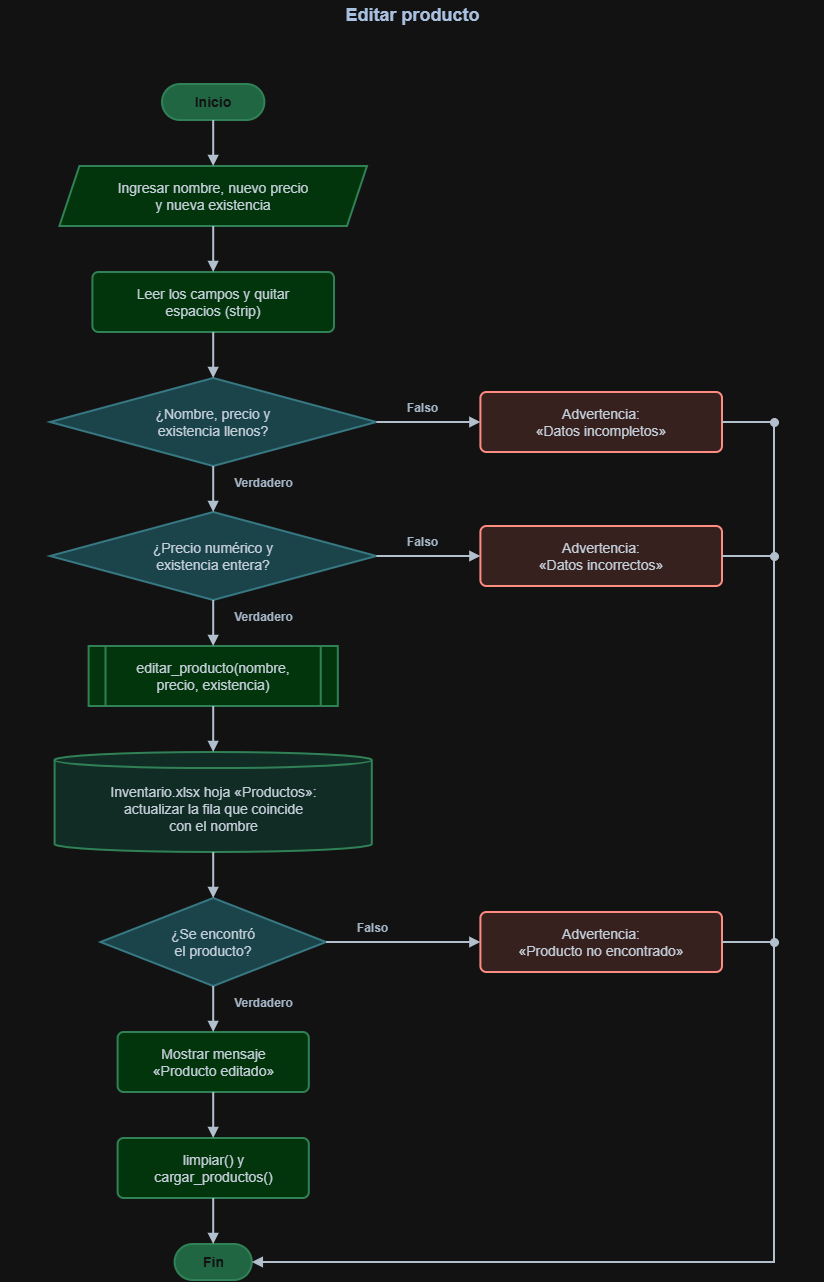

The diagram above was exported from draw.io. Its source (the exported page's mxGraphModel, read from the mxfile embedded in the PNG):
<mxGraphModel dx="2575" dy="1318" grid="1" gridSize="10" guides="1" tooltips="1" connect="1" arrows="1" fold="1" page="1" pageScale="1" pageWidth="827" pageHeight="1169" math="0" shadow="0">
  <root>
    <mxCell id="0" />
    <mxCell id="1" parent="0" />
    <mxCell id="Fq54IJOksXWOHFugp3kF-1" parent="1" style="text;html=1;align=center;verticalAlign=middle;fontStyle=1;fontSize=18;fontColor=#1F3A5F;" value="Editar producto" vertex="1">
      <mxGeometry height="30" width="824" y="12" as="geometry" />
    </mxCell>
    <mxCell id="Fq54IJOksXWOHFugp3kF-3" parent="1" style="rounded=1;arcSize=50;whiteSpace=wrap;html=1;fillColor=#74C69D;strokeColor=#4FAE7B;strokeWidth=2;fontColor=#FFFFFF;fontSize=14;fontStyle=1;" value="Inicio" vertex="1">
      <mxGeometry height="36" width="102.4" x="162" y="96" as="geometry" />
    </mxCell>
    <mxCell id="Fq54IJOksXWOHFugp3kF-4" parent="1" style="shape=parallelogram;perimeter=parallelogramPerimeter;fixedSize=1;size=20;whiteSpace=wrap;html=1;fillColor=#BBF7C6;strokeColor=#4FAE7B;strokeWidth=2;fontColor=#1B2733;fontSize=14;" value="Ingresar nombre, nuevo precio&lt;br&gt;y nueva existencia" vertex="1">
      <mxGeometry height="60" width="307.6" x="59.4" y="178" as="geometry" />
    </mxCell>
    <mxCell id="Fq54IJOksXWOHFugp3kF-5" parent="1" style="rounded=1;arcSize=10;whiteSpace=wrap;html=1;fillColor=#BBF7C6;strokeColor=#4FAE7B;strokeWidth=2;fontColor=#1B2733;fontSize=14;" value="Leer los campos y quitar&lt;br&gt;espacios (strip)" vertex="1">
      <mxGeometry height="60" width="241.6" x="92.4" y="284" as="geometry" />
    </mxCell>
    <mxCell id="Fq54IJOksXWOHFugp3kF-6" parent="1" style="rhombus;whiteSpace=wrap;html=1;fillColor=#A8D8DF;strokeColor=#5BA7B3;strokeWidth=2;fontColor=#1B2733;fontSize=14;" value="¿Nombre, precio y&lt;br&gt;existencia llenos?" vertex="1">
      <mxGeometry height="88" width="326.4" x="50" y="390" as="geometry" />
    </mxCell>
    <mxCell id="Fq54IJOksXWOHFugp3kF-7" parent="1" style="rounded=1;arcSize=10;whiteSpace=wrap;html=1;fillColor=#FDE3E1;strokeColor=#C0392B;strokeWidth=2;fontColor=#1B2733;fontSize=14;" value="Advertencia:&lt;br&gt;«Datos incompletos»" vertex="1">
      <mxGeometry height="60" width="241.6" x="480.4" y="404" as="geometry" />
    </mxCell>
    <mxCell id="Fq54IJOksXWOHFugp3kF-8" parent="1" style="rhombus;whiteSpace=wrap;html=1;fillColor=#A8D8DF;strokeColor=#5BA7B3;strokeWidth=2;fontColor=#1B2733;fontSize=14;" value="¿Precio numérico y&lt;br&gt;existencia entera?" vertex="1">
      <mxGeometry height="88" width="326.4" x="50" y="524" as="geometry" />
    </mxCell>
    <mxCell id="Fq54IJOksXWOHFugp3kF-9" parent="1" style="rounded=1;arcSize=10;whiteSpace=wrap;html=1;fillColor=#FDE3E1;strokeColor=#C0392B;strokeWidth=2;fontColor=#1B2733;fontSize=14;" value="Advertencia:&lt;br&gt;«Datos incorrectos»" vertex="1">
      <mxGeometry height="60" width="241.6" x="480.4" y="538" as="geometry" />
    </mxCell>
    <mxCell id="Fq54IJOksXWOHFugp3kF-10" parent="1" style="shape=process;size=0.07;whiteSpace=wrap;html=1;fillColor=#BBF7C6;strokeColor=#4FAE7B;strokeWidth=2;fontColor=#1B2733;fontSize=14;" value="editar_producto(nombre,&lt;br&gt;precio, existencia)" vertex="1">
      <mxGeometry height="60" width="249.2" x="88.6" y="658" as="geometry" />
    </mxCell>
    <mxCell id="Fq54IJOksXWOHFugp3kF-11" parent="1" style="shape=cylinder3;boundedLbl=1;backgroundOutline=1;size=8;whiteSpace=wrap;html=1;fillColor=#CFEFE6;strokeColor=#4FAE7B;strokeWidth=2;fontColor=#1B2733;fontSize=14;" value="Inventario.xlsx hoja «Productos»:&lt;br&gt;actualizar la fila que coincide&lt;br&gt;con el nombre" vertex="1">
      <mxGeometry height="100" width="317.2" x="54.6" y="764" as="geometry" />
    </mxCell>
    <mxCell id="Fq54IJOksXWOHFugp3kF-12" parent="1" style="rhombus;whiteSpace=wrap;html=1;fillColor=#A8D8DF;strokeColor=#5BA7B3;strokeWidth=2;fontColor=#1B2733;fontSize=14;" value="¿Se encontró&lt;br&gt;el producto?" vertex="1">
      <mxGeometry height="88" width="225.6" x="100.4" y="910" as="geometry" />
    </mxCell>
    <mxCell id="Fq54IJOksXWOHFugp3kF-13" parent="1" style="rounded=1;arcSize=10;whiteSpace=wrap;html=1;fillColor=#FDE3E1;strokeColor=#C0392B;strokeWidth=2;fontColor=#1B2733;fontSize=14;" value="Advertencia:&lt;br&gt;«Producto no encontrado»" vertex="1">
      <mxGeometry height="60" width="241.6" x="480.4" y="924" as="geometry" />
    </mxCell>
    <mxCell id="Fq54IJOksXWOHFugp3kF-14" parent="1" style="rounded=1;arcSize=10;whiteSpace=wrap;html=1;fillColor=#BBF7C6;strokeColor=#4FAE7B;strokeWidth=2;fontColor=#1B2733;fontSize=14;" value="Mostrar mensaje&lt;br&gt;«Producto editado»" vertex="1">
      <mxGeometry height="60" width="191.2" x="117.6" y="1044" as="geometry" />
    </mxCell>
    <mxCell id="Fq54IJOksXWOHFugp3kF-15" parent="1" style="rounded=1;arcSize=10;whiteSpace=wrap;html=1;fillColor=#BBF7C6;strokeColor=#4FAE7B;strokeWidth=2;fontColor=#1B2733;fontSize=14;" value="limpiar() y&lt;br&gt;cargar_productos()" vertex="1">
      <mxGeometry height="60" width="191.2" x="117.6" y="1150" as="geometry" />
    </mxCell>
    <mxCell id="Fq54IJOksXWOHFugp3kF-16" parent="1" style="rounded=1;arcSize=50;whiteSpace=wrap;html=1;fillColor=#74C69D;strokeColor=#4FAE7B;strokeWidth=2;fontColor=#FFFFFF;fontSize=14;fontStyle=1;" value="Fin" vertex="1">
      <mxGeometry height="36" width="77.2" x="174.6" y="1256" as="geometry" />
    </mxCell>
    <mxCell id="Fq54IJOksXWOHFugp3kF-17" edge="1" parent="1" source="Fq54IJOksXWOHFugp3kF-3" style="html=1;rounded=0;endFill=1;strokeWidth=2;strokeColor=#2B3A4A;endArrow=block;exitX=0.5000;exitY=1.0000;exitDx=0;exitDy=0;entryX=0.5000;entryY=0.0000;entryDx=0;entryDy=0;" target="Fq54IJOksXWOHFugp3kF-4">
      <mxGeometry relative="1" as="geometry" />
    </mxCell>
    <mxCell id="Fq54IJOksXWOHFugp3kF-18" edge="1" parent="1" source="Fq54IJOksXWOHFugp3kF-4" style="html=1;rounded=0;endFill=1;strokeWidth=2;strokeColor=#2B3A4A;endArrow=block;exitX=0.5000;exitY=1.0000;exitDx=0;exitDy=0;entryX=0.5000;entryY=0.0000;entryDx=0;entryDy=0;" target="Fq54IJOksXWOHFugp3kF-5">
      <mxGeometry relative="1" as="geometry" />
    </mxCell>
    <mxCell id="Fq54IJOksXWOHFugp3kF-19" edge="1" parent="1" source="Fq54IJOksXWOHFugp3kF-5" style="html=1;rounded=0;endFill=1;strokeWidth=2;strokeColor=#2B3A4A;endArrow=block;exitX=0.5000;exitY=1.0000;exitDx=0;exitDy=0;entryX=0.5000;entryY=0.0000;entryDx=0;entryDy=0;" target="Fq54IJOksXWOHFugp3kF-6">
      <mxGeometry relative="1" as="geometry" />
    </mxCell>
    <mxCell id="Fq54IJOksXWOHFugp3kF-20" edge="1" parent="1" source="Fq54IJOksXWOHFugp3kF-6" style="html=1;rounded=0;endFill=1;strokeWidth=2;strokeColor=#2B3A4A;endArrow=block;exitX=1.0000;exitY=0.5000;exitDx=0;exitDy=0;entryX=0.0000;entryY=0.5000;entryDx=0;entryDy=0;" target="Fq54IJOksXWOHFugp3kF-7">
      <mxGeometry relative="1" as="geometry" />
    </mxCell>
    <mxCell id="Fq54IJOksXWOHFugp3kF-21" parent="1" style="text;html=1;align=center;verticalAlign=middle;fontStyle=1;fontSize=12;fontColor=#33475B;" value="Falso" vertex="1">
      <mxGeometry height="20" width="49" x="397.9" y="410" as="geometry" />
    </mxCell>
    <mxCell id="Fq54IJOksXWOHFugp3kF-22" edge="1" parent="1" source="Fq54IJOksXWOHFugp3kF-6" style="html=1;rounded=0;endFill=1;strokeWidth=2;strokeColor=#2B3A4A;endArrow=block;exitX=0.5000;exitY=1.0000;exitDx=0;exitDy=0;entryX=0.5000;entryY=0.0000;entryDx=0;entryDy=0;" target="Fq54IJOksXWOHFugp3kF-8">
      <mxGeometry relative="1" as="geometry" />
    </mxCell>
    <mxCell id="Fq54IJOksXWOHFugp3kF-23" parent="1" style="text;html=1;align=center;verticalAlign=middle;fontStyle=1;fontSize=12;fontColor=#33475B;" value="Verdadero" vertex="1">
      <mxGeometry height="20" width="80.2" x="223.1" y="485" as="geometry" />
    </mxCell>
    <mxCell id="Fq54IJOksXWOHFugp3kF-24" edge="1" parent="1" source="Fq54IJOksXWOHFugp3kF-8" style="html=1;rounded=0;endFill=1;strokeWidth=2;strokeColor=#2B3A4A;endArrow=block;exitX=1.0000;exitY=0.5000;exitDx=0;exitDy=0;entryX=0.0000;entryY=0.5000;entryDx=0;entryDy=0;" target="Fq54IJOksXWOHFugp3kF-9">
      <mxGeometry relative="1" as="geometry" />
    </mxCell>
    <mxCell id="Fq54IJOksXWOHFugp3kF-25" parent="1" style="text;html=1;align=center;verticalAlign=middle;fontStyle=1;fontSize=12;fontColor=#33475B;" value="Falso" vertex="1">
      <mxGeometry height="20" width="49" x="397.9" y="544" as="geometry" />
    </mxCell>
    <mxCell id="Fq54IJOksXWOHFugp3kF-26" edge="1" parent="1" source="Fq54IJOksXWOHFugp3kF-8" style="html=1;rounded=0;endFill=1;strokeWidth=2;strokeColor=#2B3A4A;endArrow=block;exitX=0.5000;exitY=1.0000;exitDx=0;exitDy=0;entryX=0.5000;entryY=0.0000;entryDx=0;entryDy=0;" target="Fq54IJOksXWOHFugp3kF-10">
      <mxGeometry relative="1" as="geometry" />
    </mxCell>
    <mxCell id="Fq54IJOksXWOHFugp3kF-27" parent="1" style="text;html=1;align=center;verticalAlign=middle;fontStyle=1;fontSize=12;fontColor=#33475B;" value="Verdadero" vertex="1">
      <mxGeometry height="20" width="80.2" x="223.1" y="619" as="geometry" />
    </mxCell>
    <mxCell id="Fq54IJOksXWOHFugp3kF-28" edge="1" parent="1" source="Fq54IJOksXWOHFugp3kF-10" style="html=1;rounded=0;endFill=1;strokeWidth=2;strokeColor=#2B3A4A;endArrow=block;exitX=0.5000;exitY=1.0000;exitDx=0;exitDy=0;entryX=0.5000;entryY=0.0000;entryDx=0;entryDy=0;" target="Fq54IJOksXWOHFugp3kF-11">
      <mxGeometry relative="1" as="geometry" />
    </mxCell>
    <mxCell id="Fq54IJOksXWOHFugp3kF-29" edge="1" parent="1" source="Fq54IJOksXWOHFugp3kF-11" style="html=1;rounded=0;endFill=1;strokeWidth=2;strokeColor=#2B3A4A;endArrow=block;exitX=0.5000;exitY=1.0000;exitDx=0;exitDy=0;entryX=0.5000;entryY=0.0000;entryDx=0;entryDy=0;" target="Fq54IJOksXWOHFugp3kF-12">
      <mxGeometry relative="1" as="geometry" />
    </mxCell>
    <mxCell id="Fq54IJOksXWOHFugp3kF-30" edge="1" parent="1" source="Fq54IJOksXWOHFugp3kF-12" style="html=1;rounded=0;endFill=1;strokeWidth=2;strokeColor=#2B3A4A;endArrow=block;exitX=1.0000;exitY=0.5000;exitDx=0;exitDy=0;entryX=0.0000;entryY=0.5000;entryDx=0;entryDy=0;" target="Fq54IJOksXWOHFugp3kF-13">
      <mxGeometry relative="1" as="geometry" />
    </mxCell>
    <mxCell id="Fq54IJOksXWOHFugp3kF-31" parent="1" style="text;html=1;align=center;verticalAlign=middle;fontStyle=1;fontSize=12;fontColor=#33475B;" value="Falso" vertex="1">
      <mxGeometry height="20" width="49" x="347.5" y="930" as="geometry" />
    </mxCell>
    <mxCell id="Fq54IJOksXWOHFugp3kF-32" edge="1" parent="1" source="Fq54IJOksXWOHFugp3kF-12" style="html=1;rounded=0;endFill=1;strokeWidth=2;strokeColor=#2B3A4A;endArrow=block;exitX=0.5000;exitY=1.0000;exitDx=0;exitDy=0;entryX=0.5000;entryY=0.0000;entryDx=0;entryDy=0;" target="Fq54IJOksXWOHFugp3kF-14">
      <mxGeometry relative="1" as="geometry" />
    </mxCell>
    <mxCell id="Fq54IJOksXWOHFugp3kF-33" parent="1" style="text;html=1;align=center;verticalAlign=middle;fontStyle=1;fontSize=12;fontColor=#33475B;" value="Verdadero" vertex="1">
      <mxGeometry height="20" width="80.2" x="223.1" y="1005" as="geometry" />
    </mxCell>
    <mxCell id="Fq54IJOksXWOHFugp3kF-34" edge="1" parent="1" source="Fq54IJOksXWOHFugp3kF-14" style="html=1;rounded=0;endFill=1;strokeWidth=2;strokeColor=#2B3A4A;endArrow=block;exitX=0.5000;exitY=1.0000;exitDx=0;exitDy=0;entryX=0.5000;entryY=0.0000;entryDx=0;entryDy=0;" target="Fq54IJOksXWOHFugp3kF-15">
      <mxGeometry relative="1" as="geometry" />
    </mxCell>
    <mxCell id="Fq54IJOksXWOHFugp3kF-35" edge="1" parent="1" source="Fq54IJOksXWOHFugp3kF-15" style="html=1;rounded=0;endFill=1;strokeWidth=2;strokeColor=#2B3A4A;endArrow=block;exitX=0.5000;exitY=1.0000;exitDx=0;exitDy=0;entryX=0.5000;entryY=0.0000;entryDx=0;entryDy=0;" target="Fq54IJOksXWOHFugp3kF-16">
      <mxGeometry relative="1" as="geometry" />
    </mxCell>
    <mxCell id="Fq54IJOksXWOHFugp3kF-36" edge="1" parent="1" source="Fq54IJOksXWOHFugp3kF-7" style="html=1;rounded=0;endFill=1;strokeWidth=2;strokeColor=#2B3A4A;endArrow=none;exitX=1.0000;exitY=0.5000;exitDx=0;exitDy=0;">
      <mxGeometry relative="1" as="geometry">
        <mxPoint x="774" y="434" as="targetPoint" />
      </mxGeometry>
    </mxCell>
    <mxCell id="Fq54IJOksXWOHFugp3kF-37" edge="1" parent="1" source="Fq54IJOksXWOHFugp3kF-9" style="html=1;rounded=0;endFill=1;strokeWidth=2;strokeColor=#2B3A4A;endArrow=none;exitX=1.0000;exitY=0.5000;exitDx=0;exitDy=0;">
      <mxGeometry relative="1" as="geometry">
        <mxPoint x="774" y="568" as="targetPoint" />
      </mxGeometry>
    </mxCell>
    <mxCell id="Fq54IJOksXWOHFugp3kF-38" edge="1" parent="1" source="Fq54IJOksXWOHFugp3kF-13" style="html=1;rounded=0;endFill=1;strokeWidth=2;strokeColor=#2B3A4A;endArrow=none;exitX=1.0000;exitY=0.5000;exitDx=0;exitDy=0;">
      <mxGeometry relative="1" as="geometry">
        <mxPoint x="774" y="954" as="targetPoint" />
      </mxGeometry>
    </mxCell>
    <mxCell id="Fq54IJOksXWOHFugp3kF-39" edge="1" parent="1" style="html=1;rounded=0;endFill=1;strokeWidth=2;strokeColor=#2B3A4A;endArrow=block;entryX=1.0000;entryY=0.5000;entryDx=0;entryDy=0;" target="Fq54IJOksXWOHFugp3kF-16">
      <mxGeometry relative="1" as="geometry">
        <Array as="points">
          <mxPoint x="774" y="1274" />
        </Array>
        <mxPoint x="774" y="434" as="sourcePoint" />
      </mxGeometry>
    </mxCell>
    <mxCell id="Fq54IJOksXWOHFugp3kF-40" parent="1" style="ellipse;html=1;fillColor=#2B3A4A;strokeColor=#2B3A4A;" value="" vertex="1">
      <mxGeometry height="8" width="8" x="770" y="430" as="geometry" />
    </mxCell>
    <mxCell id="Fq54IJOksXWOHFugp3kF-41" parent="1" style="ellipse;html=1;fillColor=#2B3A4A;strokeColor=#2B3A4A;" value="" vertex="1">
      <mxGeometry height="8" width="8" x="770" y="564" as="geometry" />
    </mxCell>
    <mxCell id="Fq54IJOksXWOHFugp3kF-42" parent="1" style="ellipse;html=1;fillColor=#2B3A4A;strokeColor=#2B3A4A;" value="" vertex="1">
      <mxGeometry height="8" width="8" x="770" y="950" as="geometry" />
    </mxCell>
  </root>
</mxGraphModel>